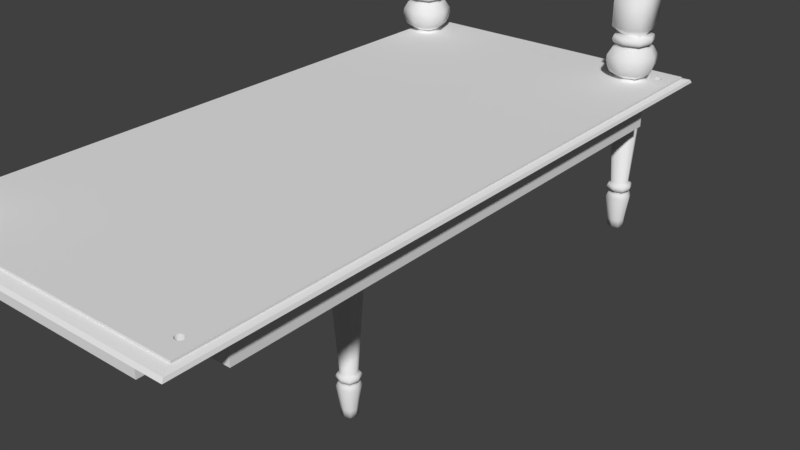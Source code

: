 # Source: Table.blend  (saved by Blender 2.79.0; exported with 4.5.12 LTS)
import bpy
from mathutils import Matrix  # noqa: F401  (used for matrix-valued properties, if any)

bpy.ops.wm.read_factory_settings(use_empty=True)
scene = bpy.context.scene
scene.name = 'Scene'

# ---- collections
col_collection_1 = bpy.data.collections.new('Collection 1'); scene.collection.children.link(col_collection_1)

# ---- materials (node trees are filled in below, after node groups)
mat_material = bpy.data.materials.new('Material')
mat_material.alpha_threshold = 0.0
mat_material.use_transparent_shadow = False
mat_material.roughness = 0.5
mat_material.line_color = (0.0, 0.0, 0.0, 1.0)

# ---- material node trees

# ---- world
world_world = bpy.data.worlds.new('World'); scene.world = world_world
world_world.color = (0.05088, 0.05088, 0.05088)
world_world.use_sun_shadow = False
world_world.sun_shadow_jitter_overblur = 0.0
world_world.cycles.sampling_method = 'MANUAL'

# ---- meshes
me_cylinder = bpy.data.meshes.new('Cylinder')
me_cylinder.from_pydata([(0.0, 0.2613, -5.81), (0.0, 0.2613, 5.489), (0.05097, 0.2562, -5.81), (0.05097, 0.2562, 5.489), (0.09999, 0.2414, -5.81), (0.09999, 0.2414, 5.489), (0.1452, 0.2172, -5.81), (0.1452, 0.2172, 5.489), (0.1847, 0.1847, -5.81), (0.1847, 0.1847, 5.489), (0.2172, 0.1452, -5.81), (0.2172, 0.1452, 5.489), (0.2414, 0.09998, -5.81), (0.2414, 0.09998, 5.489), (0.2563, 0.05097, -5.81), (0.2563, 0.05097, 5.489), (0.2613, 7.629e-06, -5.81), (0.2613, 7.629e-06, 5.489), (0.2563, -0.05097, -5.81), (0.2563, -0.05097, 5.489), (0.2414, -0.09998, -5.81), (0.2414, -0.09998, 5.489), (0.2172, -0.1451, -5.81), (0.2172, -0.1451, 5.489), (0.1847, -0.1847, -5.81), (0.1847, -0.1847, 5.489), (0.1452, -0.2172, -5.81), (0.1452, -0.2172, 5.489), (0.09999, -0.2414, -5.81), (0.09999, -0.2414, 5.489), (0.05097, -0.2562, -5.81), (0.05097, -0.2562, 5.489), (0.0, -0.2613, -5.81), (0.0, -0.2613, 5.489), (-0.05097, -0.2562, -5.81), (-0.05097, -0.2562, 5.489), (-0.09998, -0.2414, -5.81), (-0.09998, -0.2414, 5.489), (-0.1451, -0.2172, -5.81), (-0.1451, -0.2172, 5.489), (-0.1847, -0.1847, -5.81), (-0.1847, -0.1847, 5.489), (-0.2172, -0.1451, -5.81), (-0.2172, -0.1451, 5.489), (-0.2414, -0.09998, -5.81), (-0.2414, -0.09998, 5.489), (-0.2562, -0.05097, -5.81), (-0.2562, -0.05097, 5.489), (-0.2613, 7.629e-06, -5.81), (-0.2613, 7.629e-06, 5.489), (-0.2562, 0.05097, -5.81), (-0.2562, 0.05097, 5.489), (-0.2414, 0.09998, -5.81), (-0.2414, 0.09998, 5.489), (-0.2172, 0.1452, -5.81), (-0.2172, 0.1452, 5.489), (-0.1847, 0.1847, -5.81), (-0.1847, 0.1847, 5.489), (-0.1451, 0.2172, -5.81), (-0.1451, 0.2172, 5.489), (-0.09998, 0.2414, -5.81), (-0.09998, 0.2414, 5.489), (-0.05097, 0.2562, -5.81), (-0.05097, 0.2562, 5.489), (0.0, 0.685, 6.039), (0.1336, 0.6718, 6.039), (0.2621, 0.6328, 6.039), (0.3806, 0.5695, 6.039), (0.4843, 0.4844, 6.039), (0.5695, 0.3805, 6.039), (0.6328, 0.2621, 6.039), (0.6718, 0.1336, 6.039), (0.685, 7.629e-06, 6.039), (0.6718, -0.1336, 6.039), (0.6328, -0.2621, 6.039), (0.5695, -0.3805, 6.039), (0.4843, -0.4843, 6.039), (0.3806, -0.5695, 6.039), (0.2621, -0.6328, 6.039), (0.1336, -0.6718, 6.039), (0.0, -0.685, 6.039), (-0.1336, -0.6718, 6.039), (-0.2621, -0.6328, 6.039), (-0.3805, -0.5695, 6.039), (-0.4843, -0.4843, 6.039), (-0.5695, -0.3805, 6.039), (-0.6328, -0.2621, 6.039), (-0.6718, -0.1336, 6.039), (-0.685, 7.629e-06, 6.039), (-0.6718, 0.1336, 6.039), (-0.6328, 0.2621, 6.039), (-0.5695, 0.3805, 6.039), (-0.4843, 0.4844, 6.039), (-0.3805, 0.5695, 6.039), (-0.2621, 0.6328, 6.039), (-0.1336, 0.6718, 6.039), (0.3805, 0.5695, 5.489), (0.4843, 0.4844, 5.489), (0.4843, -0.4843, 5.489), (0.3805, -0.5695, 5.489), (-0.5695, -0.3805, 5.489), (-0.6328, -0.2621, 5.489), (-0.2621, 0.6328, 5.489), (-0.1336, 0.6718, 5.489), (0.685, 7.629e-06, 5.489), (0.6718, -0.1336, 5.489), (-0.1336, -0.6718, 5.489), (-0.2621, -0.6328, 5.489), (-0.6328, 0.2621, 5.489), (-0.5695, 0.3805, 5.489), (0.5695, 0.3805, 5.489), (0.2621, -0.6328, 5.489), (-0.6718, -0.1336, 5.489), (0.0, 0.685, 5.489), (0.1336, 0.6718, 5.489), (0.6328, -0.2621, 5.489), (-0.3805, -0.5695, 5.489), (-0.4843, 0.4844, 5.489), (0.6328, 0.2621, 5.489), (0.1336, -0.6718, 5.489), (-0.685, 7.629e-06, 5.489), (0.2621, 0.6328, 5.489), (0.5695, -0.3805, 5.489), (-0.4843, -0.4843, 5.489), (-0.3805, 0.5695, 5.489), (0.6718, 0.1336, 5.489), (0.0, -0.685, 5.489), (-0.6718, 0.1336, 5.489), (0.0, 7.629e-06, -8.19), (32.25, 78.87, 14.07), (31.53, 78.7, 25.92), (-37.12, 78.44, 25.37), (-37.14, 78.34, 14.07), (-37.23, 78.22, 25.37), (-37.0, 79.01, 25.92), (-37.95, 78.06, 25.92), (-38.05, 78.31, 25.92), (-38.01, 78.7, 25.92)], [], [(0, 1, 3, 2), (2, 3, 5, 4), (4, 5, 7, 6), (6, 7, 9, 8), (8, 9, 11, 10), (10, 11, 13, 12), (12, 13, 15, 14), (14, 15, 17, 16), (16, 17, 19, 18), (18, 19, 21, 20), (20, 21, 23, 22), (22, 23, 25, 24), (24, 25, 27, 26), (26, 27, 29, 28), (28, 29, 31, 30), (30, 31, 33, 32), (32, 33, 35, 34), (34, 35, 37, 36), (36, 37, 39, 38), (38, 39, 41, 40), (40, 41, 43, 42), (42, 43, 45, 44), (44, 45, 47, 46), (46, 47, 49, 48), (48, 49, 51, 50), (50, 51, 53, 52), (52, 53, 55, 54), (54, 55, 57, 56), (56, 57, 59, 58), (58, 59, 61, 60), (97, 96, 67, 68), (60, 61, 63, 62), (62, 63, 1, 0), (16, 18, 128), (65, 64, 95, 94, 93, 92, 91, 90, 89, 88, 87, 86, 85, 84, 83, 82, 81, 80, 79, 78, 77, 76, 75, 74, 73, 72, 71, 70, 69, 68, 67, 66), (99, 98, 76, 77), (101, 100, 85, 86), (103, 102, 94, 95), (105, 104, 72, 73), (107, 106, 81, 82), (109, 108, 90, 91), (110, 97, 68, 69), (111, 99, 77, 78), (112, 101, 86, 87), (114, 113, 64, 65), (113, 103, 95, 64), (115, 105, 73, 74), (116, 107, 82, 83), (117, 109, 91, 92), (118, 110, 69, 70), (119, 111, 78, 79), (120, 112, 87, 88), (121, 114, 65, 66), (122, 115, 74, 75), (123, 116, 83, 84), (124, 117, 92, 93), (125, 118, 70, 71), (126, 119, 79, 80), (127, 120, 88, 89), (96, 121, 66, 67), (98, 122, 75, 76), (100, 123, 84, 85), (102, 124, 93, 94), (104, 125, 71, 72), (106, 126, 80, 81), (108, 127, 89, 90), (53, 51, 127, 108), (35, 33, 126, 106), (17, 15, 125, 104), (61, 59, 124, 102), (43, 41, 123, 100), (25, 23, 122, 98), (7, 5, 121, 96), (51, 49, 120, 127), (33, 31, 119, 126), (15, 13, 118, 125), (59, 57, 117, 124), (41, 39, 116, 123), (23, 21, 115, 122), (5, 3, 114, 121), (49, 47, 112, 120), (31, 29, 111, 119), (13, 11, 110, 118), (57, 55, 109, 117), (39, 37, 107, 116), (21, 19, 105, 115), (1, 63, 103, 113), (3, 1, 113, 114), (47, 45, 101, 112), (29, 27, 99, 111), (11, 9, 97, 110), (55, 53, 108, 109), (37, 35, 106, 107), (19, 17, 104, 105), (63, 61, 102, 103), (45, 43, 100, 101), (27, 25, 98, 99), (9, 7, 96, 97), (34, 36, 128), (52, 54, 128), (8, 10, 128), (26, 28, 128), (44, 46, 128), (0, 2, 128), (62, 0, 128), (18, 20, 128), (36, 38, 128), (54, 56, 128), (10, 12, 128), (28, 30, 128), (46, 48, 128), (2, 4, 128), (20, 22, 128), (38, 40, 128), (56, 58, 128), (12, 14, 128), (30, 32, 128), (48, 50, 128), (4, 6, 128), (22, 24, 128), (40, 42, 128), (58, 60, 128), (14, 16, 128), (32, 34, 128), (50, 52, 128), (6, 8, 128), (24, 26, 128), (42, 44, 128), (60, 62, 128)])
me_cylinder.polygons.foreach_set('use_smooth', [True] * 129)
me_cylinder.use_remesh_preserve_volume = False
me_cylinder.use_remesh_preserve_attributes = False
me_cylinder.use_mirror_vertex_groups = False
me_cylinder.update()
me_cube_004 = bpy.data.meshes.new('Cube.004')
me_cube_004.from_pydata([(-63.65, 28.75, -29.04), (-65.73, 26.63, 31.38), (-63.65, 31.54, -29.04), (-65.73, 33.66, 31.38), (-60.9, 28.75, -29.04), (-58.82, 26.63, 31.38), (-60.9, 31.54, -29.04), (-58.82, 33.66, 31.38), (-65.73, 26.63, 21.92), (-65.73, 33.66, 21.92), (-58.82, 33.66, 21.92), (-58.82, 26.63, 21.92), (-64.35, 32.26, 20.16), (-60.19, 32.26, 20.16), (-60.19, 28.03, 20.16), (-64.35, 28.03, 20.16), (-64.07, 30.14, -29.05), (-65.73, 30.14, 31.38), (-60.48, 30.14, -29.05), (-58.82, 30.14, 31.38), (-58.82, 30.14, 21.27), (-65.73, 30.14, 21.27), (-65.0, 30.14, 20.17), (-59.55, 30.14, 20.17), (-62.27, 31.97, -29.05), (-62.27, 33.66, 31.38), (-62.27, 28.31, -29.05), (-62.27, 26.63, 31.38), (-62.27, 26.63, 21.27), (-62.27, 33.66, 21.27), (-62.27, 32.91, 20.17), (-62.27, 27.37, 20.17), (-62.27, 30.14, 31.38), (-62.27, 30.14, -29.04), (-62.27, 32.91, 17.83), (-62.27, 27.37, 17.83), (-65.0, 30.14, 17.83), (-59.55, 30.14, 17.83), (-60.19, 28.03, 17.82), (-60.19, 32.26, 17.82), (-64.35, 32.26, 17.82), (-64.35, 28.03, 17.82), (-64.85, 27.52, 9.477), (-64.85, 32.77, 9.477), (-59.7, 32.77, 9.477), (-59.7, 27.52, 9.477), (-58.9, 30.14, 9.48), (-65.65, 30.14, 9.48), (-62.27, 26.71, 9.48), (-62.27, 33.58, 9.48), (-62.27, 34.18, 19.81), (-62.27, 26.11, 19.81), (-66.24, 30.14, 19.81), (-65.31, 27.06, 19.79), (-59.24, 27.06, 19.79), (-59.24, 33.23, 19.79), (-65.31, 33.23, 19.79), (-58.3, 30.14, 19.81), (-62.27, 34.18, 18.13), (-62.27, 26.11, 18.13), (-66.24, 30.14, 18.13), (-59.24, 27.06, 18.11), (-59.24, 33.23, 18.11), (-65.31, 33.23, 18.11), (-58.3, 30.14, 18.13), (-65.31, 27.06, 18.11), (-65.53, 26.83, 18.95), (-62.27, 34.48, 18.97), (-62.27, 25.8, 18.97), (-66.54, 30.14, 18.97), (-59.02, 26.83, 18.95), (-59.02, 33.46, 18.95), (-65.53, 33.46, 18.95), (-58.01, 30.14, 18.97), (-64.35, 28.03, 9.949), (-64.35, 32.26, 9.949), (-60.19, 32.26, 9.949), (-60.19, 28.03, 9.949), (-59.55, 30.14, 9.961), (-65.0, 30.14, 9.961), (-62.27, 27.37, 9.961), (-62.27, 32.91, 9.961), (-66.1, 26.25, 15.15), (-66.1, 34.03, 15.15), (-58.45, 34.03, 15.15), (-58.45, 26.25, 15.15), (-57.27, 30.14, 15.16), (-67.28, 30.14, 15.16), (-62.27, 25.05, 15.16), (-62.27, 35.24, 15.16), (-65.36, 27.0, 16.98), (-65.36, 33.29, 16.98), (-59.19, 33.29, 16.98), (-59.19, 27.0, 16.98), (-58.23, 30.14, 16.99), (-66.32, 30.14, 16.99), (-62.27, 26.03, 16.99), (-62.27, 34.26, 16.99), (-65.95, 33.88, 12.5), (-58.6, 33.88, 12.5), (-58.6, 26.41, 12.5), (-57.46, 30.14, 12.51), (-67.09, 30.14, 12.51), (-62.27, 25.25, 12.51), (-62.27, 35.04, 12.51), (-65.95, 26.41, 12.5), (-65.52, 33.45, 11.1), (-59.03, 33.45, 11.1), (-59.03, 26.84, 11.1), (-58.02, 30.14, 11.12), (-66.53, 30.14, 11.12), (-62.27, 25.82, 11.12), (-62.27, 34.47, 11.12), (-65.52, 26.84, 11.1), (-66.18, 26.17, 13.83), (-66.18, 34.12, 13.83), (-58.37, 34.12, 13.83), (-58.37, 26.17, 13.83), (-57.16, 30.14, 13.84), (-67.39, 30.14, 13.84), (-62.27, 24.94, 13.84), (-62.27, 35.35, 13.84), (-63.65, 31.54, -17.32), (-60.9, 31.54, -17.32), (-60.9, 28.75, -17.32), (-60.48, 30.14, -17.33), (-64.07, 30.14, -17.33), (-62.27, 28.31, -17.33), (-62.27, 31.97, -17.33), (-63.65, 28.75, -17.32), (-63.65, 31.54, -19.54), (-60.9, 31.54, -19.54), (-60.9, 28.75, -19.54), (-60.48, 30.14, -19.55), (-64.07, 30.14, -19.55), (-62.27, 28.31, -19.55), (-62.27, 31.97, -19.55), (-63.65, 28.75, -19.54), (-64.29, 28.09, -18.43), (-64.29, 32.2, -18.43), (-60.26, 32.2, -18.43), (-60.26, 28.09, -18.43), (-59.63, 30.14, -18.44), (-64.91, 30.14, -18.44), (-62.27, 27.46, -18.44), (-62.27, 32.83, -18.44), (-64.1, 28.29, -17.69), (-64.1, 32.0, -17.69), (-60.45, 32.0, -17.69), (-60.45, 28.29, -17.69), (-59.89, 30.14, -17.71), (-64.66, 30.14, -17.71), (-62.27, 27.72, -17.71), (-62.27, 32.57, -17.71), (-64.1, 32.0, -19.17), (-60.45, 32.0, -19.17), (-60.45, 28.29, -19.17), (-59.89, 30.14, -19.18), (-64.66, 30.14, -19.18), (-62.27, 27.72, -19.18), (-62.27, 32.57, -19.18), (-64.1, 28.29, -19.17), (-64.24, 32.15, -21.15), (-60.3, 32.15, -21.15), (-60.3, 28.14, -21.15), (-59.69, 30.14, -21.16), (-64.85, 30.14, -21.16), (-62.27, 27.52, -21.16), (-62.27, 32.77, -21.16), (-64.24, 28.14, -21.15), (-63.97, 28.42, -20.1), (-63.97, 31.87, -20.1), (-60.58, 31.87, -20.1), (-60.58, 28.42, -20.1), (-60.06, 30.14, -20.11), (-64.49, 30.14, -20.11), (-62.27, 27.89, -20.11), (-62.27, 32.4, -20.11), (-63.65, 31.54, -27.16), (-60.9, 31.54, -27.16), (-60.9, 28.75, -27.16), (-60.48, 30.14, -27.17), (-64.07, 30.14, -27.17), (-62.27, 28.31, -27.17), (-62.27, 31.97, -27.17), (-63.65, 28.75, -27.16)], [], [(21, 17, 3, 9), (29, 25, 7, 10), (20, 19, 5, 11), (28, 27, 1, 8), (33, 18, 4, 26), (32, 17, 1, 27), (31, 28, 8, 15), (23, 20, 11, 14), (30, 29, 10, 13), (22, 21, 9, 12), (52, 22, 12, 56), (50, 30, 13, 55), (57, 23, 14, 54), (51, 31, 15, 53), (55, 13, 23, 57), (53, 15, 22, 52), (15, 8, 21, 22), (13, 10, 20, 23), (25, 3, 17, 32), (24, 6, 18, 33), (10, 7, 19, 20), (8, 1, 17, 21), (2, 24, 33, 16), (7, 25, 32, 19), (54, 14, 31, 51), (56, 12, 30, 50), (12, 9, 29, 30), (14, 11, 28, 31), (19, 32, 27, 5), (16, 33, 26, 0), (11, 5, 27, 28), (9, 3, 25, 29), (124, 45, 48, 127), (129, 42, 47, 126), (123, 44, 46, 125), (127, 48, 42, 129), (125, 46, 45, 124), (128, 49, 44, 123), (126, 47, 43, 122), (91, 40, 34, 97), (72, 56, 50, 67), (95, 36, 40, 91), (97, 34, 39, 92), (94, 37, 38, 93), (96, 35, 41, 90), (92, 39, 37, 94), (90, 41, 36, 95), (93, 38, 35, 96), (122, 43, 49, 128), (70, 54, 51, 68), (66, 53, 52, 69), (71, 55, 57, 73), (68, 51, 53, 66), (73, 57, 54, 70), (67, 50, 55, 71), (69, 52, 56, 72), (36, 60, 63, 40), (34, 58, 62, 39), (37, 64, 61, 38), (35, 59, 65, 41), (39, 62, 64, 37), (41, 65, 60, 36), (38, 61, 59, 35), (40, 63, 58, 34), (60, 69, 72, 63), (58, 67, 71, 62), (64, 73, 70, 61), (59, 68, 66, 65), (62, 71, 73, 64), (65, 66, 69, 60), (61, 70, 68, 59), (63, 72, 67, 58), (45, 77, 80, 48), (42, 74, 79, 47), (44, 76, 78, 46), (48, 80, 74, 42), (46, 78, 77, 45), (49, 81, 76, 44), (47, 79, 75, 43), (43, 75, 81, 49), (117, 85, 88, 120), (114, 82, 87, 119), (116, 84, 86, 118), (120, 88, 82, 114), (118, 86, 85, 117), (121, 89, 84, 116), (119, 87, 83, 115), (115, 83, 89, 121), (85, 93, 96, 88), (82, 90, 95, 87), (84, 92, 94, 86), (88, 96, 90, 82), (86, 94, 93, 85), (89, 97, 92, 84), (87, 95, 91, 83), (83, 91, 97, 89), (106, 98, 104, 112), (110, 102, 98, 106), (112, 104, 99, 107), (109, 101, 100, 108), (111, 103, 105, 113), (107, 99, 101, 109), (113, 105, 102, 110), (108, 100, 103, 111), (77, 108, 111, 80), (74, 113, 110, 79), (76, 107, 109, 78), (80, 111, 113, 74), (78, 109, 108, 77), (81, 112, 107, 76), (79, 110, 106, 75), (75, 106, 112, 81), (98, 115, 121, 104), (102, 119, 115, 98), (104, 121, 116, 99), (101, 118, 117, 100), (103, 120, 114, 105), (99, 116, 118, 101), (105, 114, 119, 102), (100, 117, 120, 103), (147, 122, 128, 153), (151, 126, 122, 147), (153, 128, 123, 148), (150, 125, 124, 149), (152, 127, 129, 146), (148, 123, 125, 150), (146, 129, 126, 151), (149, 124, 127, 152), (173, 132, 135, 176), (170, 137, 134, 175), (172, 131, 133, 174), (176, 135, 137, 170), (174, 133, 132, 173), (177, 136, 131, 172), (175, 134, 130, 171), (171, 130, 136, 177), (156, 141, 144, 159), (161, 138, 143, 158), (155, 140, 142, 157), (159, 144, 138, 161), (157, 142, 141, 156), (160, 145, 140, 155), (158, 143, 139, 154), (154, 139, 145, 160), (141, 149, 152, 144), (138, 146, 151, 143), (140, 148, 150, 142), (144, 152, 146, 138), (142, 150, 149, 141), (145, 153, 148, 140), (143, 151, 147, 139), (139, 147, 153, 145), (130, 154, 160, 136), (134, 158, 154, 130), (136, 160, 155, 131), (133, 157, 156, 132), (135, 159, 161, 137), (131, 155, 157, 133), (137, 161, 158, 134), (132, 156, 159, 135), (178, 162, 168, 184), (182, 166, 162, 178), (184, 168, 163, 179), (181, 165, 164, 180), (183, 167, 169, 185), (179, 163, 165, 181), (185, 169, 166, 182), (180, 164, 167, 183), (162, 171, 177, 168), (166, 175, 171, 162), (168, 177, 172, 163), (165, 174, 173, 164), (167, 176, 170, 169), (163, 172, 174, 165), (169, 170, 175, 166), (164, 173, 176, 167), (4, 180, 183, 26), (0, 185, 182, 16), (6, 179, 181, 18), (26, 183, 185, 0), (18, 181, 180, 4), (24, 184, 179, 6), (16, 182, 178, 2), (2, 178, 184, 24)])
me_cube_004.polygons.foreach_set('use_smooth', [True] * 184)
me_cube_004.use_remesh_preserve_volume = False
me_cube_004.use_remesh_preserve_attributes = False
me_cube_004.use_mirror_vertex_groups = False
me_cube_004.update()
me_cube_003 = bpy.data.meshes.new('Cube.003')
me_cube_003.from_pydata([(60.13, 28.35, -29.04), (58.05, 26.24, 31.38), (60.13, 31.15, -29.04), (58.05, 33.27, 31.38), (62.88, 28.35, -29.04), (64.96, 26.24, 31.38), (62.88, 31.15, -29.04), (64.96, 33.27, 31.38), (58.05, 26.24, 21.92), (58.05, 33.27, 21.92), (64.96, 33.27, 21.92), (64.96, 26.24, 21.92), (59.43, 31.87, 20.16), (63.59, 31.87, 20.16), (63.59, 27.64, 20.16), (59.43, 27.64, 20.16), (59.71, 29.75, -29.05), (58.05, 29.75, 31.38), (63.3, 29.75, -29.05), (64.96, 29.75, 31.38), (64.96, 29.75, 21.27), (58.05, 29.75, 21.27), (58.78, 29.75, 20.17), (64.23, 29.75, 20.17), (61.51, 31.58, -29.05), (61.51, 33.27, 31.38), (61.51, 27.92, -29.05), (61.51, 26.24, 31.38), (61.51, 26.24, 21.27), (61.51, 33.27, 21.27), (61.51, 32.52, 20.17), (61.51, 26.98, 20.17), (61.51, 29.75, 31.38), (61.51, 29.75, -29.04), (61.51, 32.52, 17.83), (61.51, 26.98, 17.83), (58.78, 29.75, 17.83), (64.23, 29.75, 17.83), (63.59, 27.64, 17.82), (63.59, 31.87, 17.82), (59.43, 31.87, 17.82), (59.43, 27.64, 17.82), (58.93, 27.13, 9.477), (58.93, 32.37, 9.477), (64.08, 32.37, 9.477), (64.08, 27.13, 9.477), (64.88, 29.75, 9.48), (58.13, 29.75, 9.48), (61.51, 26.32, 9.48), (61.51, 33.19, 9.48), (61.51, 33.79, 19.81), (61.51, 25.71, 19.81), (57.54, 29.75, 19.81), (58.47, 26.67, 19.79), (64.54, 26.67, 19.79), (64.54, 32.84, 19.79), (58.47, 32.84, 19.79), (65.48, 29.75, 19.81), (61.51, 33.79, 18.13), (61.51, 25.71, 18.13), (57.54, 29.75, 18.13), (64.54, 26.67, 18.11), (64.54, 32.84, 18.11), (58.47, 32.84, 18.11), (65.48, 29.75, 18.13), (58.47, 26.67, 18.11), (58.25, 26.44, 18.95), (61.51, 34.09, 18.97), (61.51, 25.41, 18.97), (57.24, 29.75, 18.97), (64.76, 26.44, 18.95), (64.76, 33.07, 18.95), (58.25, 33.07, 18.95), (65.77, 29.75, 18.97), (59.43, 27.64, 9.949), (59.43, 31.87, 9.949), (63.59, 31.87, 9.949), (63.59, 27.64, 9.949), (64.23, 29.75, 9.961), (58.78, 29.75, 9.961), (61.51, 26.98, 9.961), (61.51, 32.52, 9.961), (57.68, 25.86, 15.15), (57.68, 33.64, 15.15), (65.33, 33.64, 15.15), (65.33, 25.86, 15.15), (66.51, 29.75, 15.16), (56.5, 29.75, 15.16), (61.51, 24.66, 15.16), (61.51, 34.85, 15.16), (58.42, 26.61, 16.98), (58.42, 32.89, 16.98), (64.59, 32.89, 16.98), (64.59, 26.61, 16.98), (65.55, 29.75, 16.99), (57.46, 29.75, 16.99), (61.51, 25.64, 16.99), (61.51, 33.87, 16.99), (57.83, 33.49, 12.5), (65.18, 33.49, 12.5), (65.18, 26.01, 12.5), (66.32, 29.75, 12.51), (56.69, 29.75, 12.51), (61.51, 24.86, 12.51), (61.51, 34.65, 12.51), (57.83, 26.01, 12.5), (58.26, 33.06, 11.1), (64.75, 33.06, 11.1), (64.75, 26.45, 11.1), (65.76, 29.75, 11.12), (57.25, 29.75, 11.12), (61.51, 25.42, 11.12), (61.51, 34.08, 11.12), (58.26, 26.45, 11.1), (57.6, 25.78, 13.83), (57.6, 33.72, 13.83), (65.41, 33.72, 13.83), (65.41, 25.78, 13.83), (66.62, 29.75, 13.84), (56.39, 29.75, 13.84), (61.51, 24.55, 13.84), (61.51, 34.95, 13.84), (60.13, 31.15, -17.32), (62.88, 31.15, -17.32), (62.88, 28.35, -17.32), (63.3, 29.75, -17.33), (59.71, 29.75, -17.33), (61.51, 27.92, -17.33), (61.51, 31.58, -17.33), (60.13, 28.35, -17.32), (60.13, 31.15, -19.54), (62.88, 31.15, -19.54), (62.88, 28.35, -19.54), (63.3, 29.75, -19.55), (59.71, 29.75, -19.55), (61.51, 27.92, -19.55), (61.51, 31.58, -19.55), (60.13, 28.35, -19.54), (59.49, 27.7, -18.43), (59.49, 31.8, -18.43), (63.52, 31.8, -18.43), (63.52, 27.7, -18.43), (64.15, 29.75, -18.44), (58.87, 29.75, -18.44), (61.51, 27.07, -18.44), (61.51, 32.44, -18.44), (59.68, 27.9, -17.69), (59.68, 31.61, -17.69), (63.33, 31.61, -17.69), (63.33, 27.9, -17.69), (63.89, 29.75, -17.71), (59.12, 29.75, -17.71), (61.51, 27.32, -17.71), (61.51, 32.18, -17.71), (59.68, 31.61, -19.17), (63.33, 31.61, -19.17), (63.33, 27.9, -19.17), (63.89, 29.75, -19.18), (59.12, 29.75, -19.18), (61.51, 27.32, -19.18), (61.51, 32.18, -19.18), (59.68, 27.9, -19.17), (59.54, 31.76, -21.15), (63.48, 31.76, -21.15), (63.48, 27.75, -21.15), (64.09, 29.75, -21.16), (58.93, 29.75, -21.16), (61.51, 27.13, -21.16), (61.51, 32.38, -21.16), (59.54, 27.75, -21.15), (59.81, 28.03, -20.1), (59.81, 31.48, -20.1), (63.2, 31.48, -20.1), (63.2, 28.03, -20.1), (63.72, 29.75, -20.11), (59.29, 29.75, -20.11), (61.51, 27.49, -20.11), (61.51, 32.01, -20.11), (60.13, 31.15, -27.16), (62.88, 31.15, -27.16), (62.88, 28.35, -27.16), (63.3, 29.75, -27.17), (59.71, 29.75, -27.17), (61.51, 27.92, -27.17), (61.51, 31.58, -27.17), (60.13, 28.35, -27.16)], [], [(21, 17, 3, 9), (29, 25, 7, 10), (20, 19, 5, 11), (28, 27, 1, 8), (33, 18, 4, 26), (32, 17, 1, 27), (31, 28, 8, 15), (23, 20, 11, 14), (30, 29, 10, 13), (22, 21, 9, 12), (52, 22, 12, 56), (50, 30, 13, 55), (57, 23, 14, 54), (51, 31, 15, 53), (55, 13, 23, 57), (53, 15, 22, 52), (15, 8, 21, 22), (13, 10, 20, 23), (25, 3, 17, 32), (24, 6, 18, 33), (10, 7, 19, 20), (8, 1, 17, 21), (2, 24, 33, 16), (7, 25, 32, 19), (54, 14, 31, 51), (56, 12, 30, 50), (12, 9, 29, 30), (14, 11, 28, 31), (19, 32, 27, 5), (16, 33, 26, 0), (11, 5, 27, 28), (9, 3, 25, 29), (124, 45, 48, 127), (129, 42, 47, 126), (123, 44, 46, 125), (127, 48, 42, 129), (125, 46, 45, 124), (128, 49, 44, 123), (126, 47, 43, 122), (91, 40, 34, 97), (72, 56, 50, 67), (95, 36, 40, 91), (97, 34, 39, 92), (94, 37, 38, 93), (96, 35, 41, 90), (92, 39, 37, 94), (90, 41, 36, 95), (93, 38, 35, 96), (122, 43, 49, 128), (70, 54, 51, 68), (66, 53, 52, 69), (71, 55, 57, 73), (68, 51, 53, 66), (73, 57, 54, 70), (67, 50, 55, 71), (69, 52, 56, 72), (36, 60, 63, 40), (34, 58, 62, 39), (37, 64, 61, 38), (35, 59, 65, 41), (39, 62, 64, 37), (41, 65, 60, 36), (38, 61, 59, 35), (40, 63, 58, 34), (60, 69, 72, 63), (58, 67, 71, 62), (64, 73, 70, 61), (59, 68, 66, 65), (62, 71, 73, 64), (65, 66, 69, 60), (61, 70, 68, 59), (63, 72, 67, 58), (45, 77, 80, 48), (42, 74, 79, 47), (44, 76, 78, 46), (48, 80, 74, 42), (46, 78, 77, 45), (49, 81, 76, 44), (47, 79, 75, 43), (43, 75, 81, 49), (117, 85, 88, 120), (114, 82, 87, 119), (116, 84, 86, 118), (120, 88, 82, 114), (118, 86, 85, 117), (121, 89, 84, 116), (119, 87, 83, 115), (115, 83, 89, 121), (85, 93, 96, 88), (82, 90, 95, 87), (84, 92, 94, 86), (88, 96, 90, 82), (86, 94, 93, 85), (89, 97, 92, 84), (87, 95, 91, 83), (83, 91, 97, 89), (106, 98, 104, 112), (110, 102, 98, 106), (112, 104, 99, 107), (109, 101, 100, 108), (111, 103, 105, 113), (107, 99, 101, 109), (113, 105, 102, 110), (108, 100, 103, 111), (77, 108, 111, 80), (74, 113, 110, 79), (76, 107, 109, 78), (80, 111, 113, 74), (78, 109, 108, 77), (81, 112, 107, 76), (79, 110, 106, 75), (75, 106, 112, 81), (98, 115, 121, 104), (102, 119, 115, 98), (104, 121, 116, 99), (101, 118, 117, 100), (103, 120, 114, 105), (99, 116, 118, 101), (105, 114, 119, 102), (100, 117, 120, 103), (147, 122, 128, 153), (151, 126, 122, 147), (153, 128, 123, 148), (150, 125, 124, 149), (152, 127, 129, 146), (148, 123, 125, 150), (146, 129, 126, 151), (149, 124, 127, 152), (173, 132, 135, 176), (170, 137, 134, 175), (172, 131, 133, 174), (176, 135, 137, 170), (174, 133, 132, 173), (177, 136, 131, 172), (175, 134, 130, 171), (171, 130, 136, 177), (156, 141, 144, 159), (161, 138, 143, 158), (155, 140, 142, 157), (159, 144, 138, 161), (157, 142, 141, 156), (160, 145, 140, 155), (158, 143, 139, 154), (154, 139, 145, 160), (141, 149, 152, 144), (138, 146, 151, 143), (140, 148, 150, 142), (144, 152, 146, 138), (142, 150, 149, 141), (145, 153, 148, 140), (143, 151, 147, 139), (139, 147, 153, 145), (130, 154, 160, 136), (134, 158, 154, 130), (136, 160, 155, 131), (133, 157, 156, 132), (135, 159, 161, 137), (131, 155, 157, 133), (137, 161, 158, 134), (132, 156, 159, 135), (178, 162, 168, 184), (182, 166, 162, 178), (184, 168, 163, 179), (181, 165, 164, 180), (183, 167, 169, 185), (179, 163, 165, 181), (185, 169, 166, 182), (180, 164, 167, 183), (162, 171, 177, 168), (166, 175, 171, 162), (168, 177, 172, 163), (165, 174, 173, 164), (167, 176, 170, 169), (163, 172, 174, 165), (169, 170, 175, 166), (164, 173, 176, 167), (4, 180, 183, 26), (0, 185, 182, 16), (6, 179, 181, 18), (26, 183, 185, 0), (18, 181, 180, 4), (24, 184, 179, 6), (16, 182, 178, 2), (2, 178, 184, 24)])
me_cube_003.polygons.foreach_set('use_smooth', [True] * 184)
me_cube_003.use_remesh_preserve_volume = False
me_cube_003.use_remesh_preserve_attributes = False
me_cube_003.use_mirror_vertex_groups = False
me_cube_003.update()
me_cube_002 = bpy.data.meshes.new('Cube.002')
me_cube_002.from_pydata([(60.88, -26.79, -29.04), (58.8, -28.91, 31.38), (60.88, -24.0, -29.04), (58.8, -21.88, 31.38), (63.63, -26.79, -29.04), (65.71, -28.91, 31.38), (63.63, -24.0, -29.04), (65.71, -21.88, 31.38), (58.8, -28.91, 21.92), (58.8, -21.88, 21.92), (65.71, -21.88, 21.92), (65.71, -28.91, 21.92), (60.18, -23.28, 20.16), (64.34, -23.28, 20.16), (64.34, -27.51, 20.16), (60.18, -27.51, 20.16), (60.46, -25.39, -29.05), (58.8, -25.39, 31.38), (64.06, -25.39, -29.05), (65.71, -25.39, 31.38), (65.71, -25.39, 21.27), (58.8, -25.39, 21.27), (59.53, -25.39, 20.17), (64.98, -25.39, 20.17), (62.26, -23.56, -29.05), (62.26, -21.88, 31.38), (62.26, -27.22, -29.05), (62.26, -28.91, 31.38), (62.26, -28.91, 21.27), (62.26, -21.88, 21.27), (62.26, -22.62, 20.17), (62.26, -28.16, 20.17), (62.26, -25.39, 31.38), (62.26, -25.39, -29.04), (62.26, -22.62, 17.83), (62.26, -28.16, 17.83), (59.53, -25.39, 17.83), (64.98, -25.39, 17.83), (64.34, -27.51, 17.82), (64.34, -23.28, 17.82), (60.18, -23.28, 17.82), (60.18, -27.51, 17.82), (59.68, -28.02, 9.477), (59.68, -22.77, 9.477), (64.84, -22.77, 9.477), (64.84, -28.02, 9.477), (65.63, -25.39, 9.48), (58.88, -25.39, 9.48), (62.26, -28.83, 9.48), (62.26, -21.96, 9.48), (62.26, -21.36, 19.81), (62.26, -29.43, 19.81), (58.29, -25.39, 19.81), (59.23, -28.48, 19.79), (65.29, -28.48, 19.79), (65.29, -22.31, 19.79), (59.23, -22.31, 19.79), (66.23, -25.39, 19.81), (62.26, -21.36, 18.13), (62.26, -29.43, 18.13), (58.29, -25.39, 18.13), (65.29, -28.48, 18.11), (65.29, -22.31, 18.11), (59.23, -22.31, 18.11), (66.23, -25.39, 18.13), (59.23, -28.48, 18.11), (59.0, -28.71, 18.95), (62.26, -21.05, 18.97), (62.26, -29.73, 18.97), (57.99, -25.39, 18.97), (65.52, -28.71, 18.95), (65.52, -22.08, 18.95), (59.0, -22.08, 18.95), (66.52, -25.39, 18.97), (60.18, -27.51, 9.949), (60.18, -23.28, 9.949), (64.34, -23.28, 9.949), (64.34, -27.51, 9.949), (64.98, -25.39, 9.961), (59.53, -25.39, 9.961), (62.26, -28.16, 9.961), (62.26, -22.62, 9.961), (58.43, -29.28, 15.15), (58.43, -21.5, 15.15), (66.08, -21.5, 15.15), (66.08, -29.28, 15.15), (67.27, -25.39, 15.16), (57.25, -25.39, 15.16), (62.26, -30.49, 15.16), (62.26, -20.3, 15.16), (59.17, -28.54, 16.98), (59.17, -22.25, 16.98), (65.35, -22.25, 16.98), (65.35, -28.54, 16.98), (66.3, -25.39, 16.99), (58.21, -25.39, 16.99), (62.26, -29.51, 16.99), (62.26, -21.28, 16.99), (58.58, -21.66, 12.5), (65.93, -21.66, 12.5), (65.93, -29.13, 12.5), (67.07, -25.39, 12.51), (57.45, -25.39, 12.51), (62.26, -30.29, 12.51), (62.26, -20.5, 12.51), (58.58, -29.13, 12.5), (59.01, -22.09, 11.1), (65.51, -22.09, 11.1), (65.51, -28.7, 11.1), (66.51, -25.39, 11.12), (58.0, -25.39, 11.12), (62.26, -29.72, 11.12), (62.26, -21.07, 11.12), (59.01, -28.7, 11.1), (58.35, -29.37, 13.83), (58.35, -21.42, 13.83), (66.16, -21.42, 13.83), (66.16, -29.37, 13.83), (67.37, -25.39, 13.84), (57.14, -25.39, 13.84), (62.26, -30.6, 13.84), (62.26, -20.19, 13.84), (60.88, -24.0, -17.32), (63.63, -24.0, -17.32), (63.63, -26.79, -17.32), (64.06, -25.39, -17.33), (60.46, -25.39, -17.33), (62.26, -27.22, -17.33), (62.26, -23.56, -17.33), (60.88, -26.79, -17.32), (60.88, -24.0, -19.54), (63.63, -24.0, -19.54), (63.63, -26.79, -19.54), (64.06, -25.39, -19.55), (60.46, -25.39, -19.55), (62.26, -27.22, -19.55), (62.26, -23.56, -19.55), (60.88, -26.79, -19.54), (60.24, -27.45, -18.43), (60.24, -23.34, -18.43), (64.27, -23.34, -18.43), (64.27, -27.45, -18.43), (64.9, -25.39, -18.44), (59.62, -25.39, -18.44), (62.26, -28.08, -18.44), (62.26, -22.71, -18.44), (60.44, -27.25, -17.69), (60.44, -23.54, -17.69), (64.08, -23.54, -17.69), (64.08, -27.25, -17.69), (64.64, -25.39, -17.71), (59.87, -25.39, -17.71), (62.26, -27.82, -17.71), (62.26, -22.97, -17.71), (60.44, -23.54, -19.17), (64.08, -23.54, -19.17), (64.08, -27.25, -19.17), (64.64, -25.39, -19.18), (59.87, -25.39, -19.18), (62.26, -27.82, -19.18), (62.26, -22.97, -19.18), (60.44, -27.25, -19.17), (60.29, -23.39, -21.15), (64.23, -23.39, -21.15), (64.23, -27.4, -21.15), (64.84, -25.39, -21.16), (59.68, -25.39, -21.16), (62.26, -28.02, -21.16), (62.26, -22.77, -21.16), (60.29, -27.4, -21.15), (60.56, -27.12, -20.1), (60.56, -23.67, -20.1), (63.95, -23.67, -20.1), (63.95, -27.12, -20.1), (64.48, -25.39, -20.11), (60.04, -25.39, -20.11), (62.26, -27.65, -20.11), (62.26, -23.14, -20.11), (60.88, -24.0, -27.16), (63.63, -24.0, -27.16), (63.63, -26.79, -27.16), (64.06, -25.39, -27.17), (60.46, -25.39, -27.17), (62.26, -27.22, -27.17), (62.26, -23.56, -27.17), (60.88, -26.79, -27.16)], [], [(21, 17, 3, 9), (29, 25, 7, 10), (20, 19, 5, 11), (28, 27, 1, 8), (33, 18, 4, 26), (32, 17, 1, 27), (31, 28, 8, 15), (23, 20, 11, 14), (30, 29, 10, 13), (22, 21, 9, 12), (52, 22, 12, 56), (50, 30, 13, 55), (57, 23, 14, 54), (51, 31, 15, 53), (55, 13, 23, 57), (53, 15, 22, 52), (15, 8, 21, 22), (13, 10, 20, 23), (25, 3, 17, 32), (24, 6, 18, 33), (10, 7, 19, 20), (8, 1, 17, 21), (2, 24, 33, 16), (7, 25, 32, 19), (54, 14, 31, 51), (56, 12, 30, 50), (12, 9, 29, 30), (14, 11, 28, 31), (19, 32, 27, 5), (16, 33, 26, 0), (11, 5, 27, 28), (9, 3, 25, 29), (124, 45, 48, 127), (129, 42, 47, 126), (123, 44, 46, 125), (127, 48, 42, 129), (125, 46, 45, 124), (128, 49, 44, 123), (126, 47, 43, 122), (91, 40, 34, 97), (72, 56, 50, 67), (95, 36, 40, 91), (97, 34, 39, 92), (94, 37, 38, 93), (96, 35, 41, 90), (92, 39, 37, 94), (90, 41, 36, 95), (93, 38, 35, 96), (122, 43, 49, 128), (70, 54, 51, 68), (66, 53, 52, 69), (71, 55, 57, 73), (68, 51, 53, 66), (73, 57, 54, 70), (67, 50, 55, 71), (69, 52, 56, 72), (36, 60, 63, 40), (34, 58, 62, 39), (37, 64, 61, 38), (35, 59, 65, 41), (39, 62, 64, 37), (41, 65, 60, 36), (38, 61, 59, 35), (40, 63, 58, 34), (60, 69, 72, 63), (58, 67, 71, 62), (64, 73, 70, 61), (59, 68, 66, 65), (62, 71, 73, 64), (65, 66, 69, 60), (61, 70, 68, 59), (63, 72, 67, 58), (45, 77, 80, 48), (42, 74, 79, 47), (44, 76, 78, 46), (48, 80, 74, 42), (46, 78, 77, 45), (49, 81, 76, 44), (47, 79, 75, 43), (43, 75, 81, 49), (117, 85, 88, 120), (114, 82, 87, 119), (116, 84, 86, 118), (120, 88, 82, 114), (118, 86, 85, 117), (121, 89, 84, 116), (119, 87, 83, 115), (115, 83, 89, 121), (85, 93, 96, 88), (82, 90, 95, 87), (84, 92, 94, 86), (88, 96, 90, 82), (86, 94, 93, 85), (89, 97, 92, 84), (87, 95, 91, 83), (83, 91, 97, 89), (106, 98, 104, 112), (110, 102, 98, 106), (112, 104, 99, 107), (109, 101, 100, 108), (111, 103, 105, 113), (107, 99, 101, 109), (113, 105, 102, 110), (108, 100, 103, 111), (77, 108, 111, 80), (74, 113, 110, 79), (76, 107, 109, 78), (80, 111, 113, 74), (78, 109, 108, 77), (81, 112, 107, 76), (79, 110, 106, 75), (75, 106, 112, 81), (98, 115, 121, 104), (102, 119, 115, 98), (104, 121, 116, 99), (101, 118, 117, 100), (103, 120, 114, 105), (99, 116, 118, 101), (105, 114, 119, 102), (100, 117, 120, 103), (147, 122, 128, 153), (151, 126, 122, 147), (153, 128, 123, 148), (150, 125, 124, 149), (152, 127, 129, 146), (148, 123, 125, 150), (146, 129, 126, 151), (149, 124, 127, 152), (173, 132, 135, 176), (170, 137, 134, 175), (172, 131, 133, 174), (176, 135, 137, 170), (174, 133, 132, 173), (177, 136, 131, 172), (175, 134, 130, 171), (171, 130, 136, 177), (156, 141, 144, 159), (161, 138, 143, 158), (155, 140, 142, 157), (159, 144, 138, 161), (157, 142, 141, 156), (160, 145, 140, 155), (158, 143, 139, 154), (154, 139, 145, 160), (141, 149, 152, 144), (138, 146, 151, 143), (140, 148, 150, 142), (144, 152, 146, 138), (142, 150, 149, 141), (145, 153, 148, 140), (143, 151, 147, 139), (139, 147, 153, 145), (130, 154, 160, 136), (134, 158, 154, 130), (136, 160, 155, 131), (133, 157, 156, 132), (135, 159, 161, 137), (131, 155, 157, 133), (137, 161, 158, 134), (132, 156, 159, 135), (178, 162, 168, 184), (182, 166, 162, 178), (184, 168, 163, 179), (181, 165, 164, 180), (183, 167, 169, 185), (179, 163, 165, 181), (185, 169, 166, 182), (180, 164, 167, 183), (162, 171, 177, 168), (166, 175, 171, 162), (168, 177, 172, 163), (165, 174, 173, 164), (167, 176, 170, 169), (163, 172, 174, 165), (169, 170, 175, 166), (164, 173, 176, 167), (4, 180, 183, 26), (0, 185, 182, 16), (6, 179, 181, 18), (26, 183, 185, 0), (18, 181, 180, 4), (24, 184, 179, 6), (16, 182, 178, 2), (2, 178, 184, 24)])
me_cube_002.polygons.foreach_set('use_smooth', [True] * 184)
me_cube_002.use_remesh_preserve_volume = False
me_cube_002.use_remesh_preserve_attributes = False
me_cube_002.use_mirror_vertex_groups = False
me_cube_002.update()
me_cube_001 = bpy.data.meshes.new('Cube.001')
me_cube_001.from_pydata([(0.8209, -0.0558, 52.44), (0.8052, -0.2182, 52.44), (0.7586, -0.3743, 52.44), (0.683, -0.5182, 52.44), (0.5812, -0.6444, 52.44), (0.4572, -0.7479, 52.44), (0.3158, -0.8248, 52.44), (0.1623, -0.8722, 52.44), (0.00267, -0.8882, 52.44), (-0.1569, -0.8722, 52.44), (-0.3104, -0.8248, 52.44), (-0.4519, -0.7479, 52.44), (-0.5759, -0.6444, 52.44), (-0.6776, -0.5182, 52.44), (-0.7532, -0.3743, 52.44), (-0.7998, -0.2182, 52.44), (-0.8155, -0.05579, 52.44), (-0.7998, 0.1066, 52.44), (-0.7532, 0.2627, 52.44), (-0.6776, 0.4066, 52.44), (-0.5759, 0.5328, 52.44), (-0.4519, 0.6363, 52.44), (-0.3104, 0.7132, 52.44), (-0.1569, 0.7606, 52.44), (0.00267, 0.7766, 52.44), (0.1623, 0.7606, 52.44), (0.3158, 0.7132, 52.44), (0.4572, 0.6363, 52.44), (0.5812, 0.5328, 52.44), (0.683, 0.4066, 52.44), (0.7586, 0.2627, 52.44), (0.8052, 0.1066, 52.44), (-1.375, -1.38, 0.1583), (-3.456, -3.497, 60.58), (-1.375, 1.415, 0.1583), (-3.456, 3.532, 60.58), (1.373, -1.38, 0.1583), (3.454, -3.497, 60.58), (1.373, 1.415, 0.1583), (3.454, 3.532, 60.58), (-3.456, -3.497, 51.12), (-3.456, 3.532, 51.12), (3.454, 3.532, 51.12), (3.454, -3.497, 51.12), (-2.081, 2.134, 49.36), (2.079, 2.134, 49.36), (2.079, -2.098, 49.36), (-2.081, -2.098, 49.36), (-1.8, 0.01758, 0.147), (-3.456, 0.01758, 60.58), (1.798, 0.01758, 0.147), (3.454, 0.01758, 60.58), (3.454, 0.01758, 50.48), (-3.456, 0.01758, 50.48), (-2.724, 0.01758, 49.38), (2.723, 0.01758, 49.38), (-0.0008202, 1.848, 0.147), (-0.0008202, 3.532, 60.58), (-0.0008202, -1.813, 0.147), (-0.0008202, -3.497, 60.58), (-0.0008202, -3.497, 50.48), (-0.0008202, 3.532, 50.48), (-0.0008202, 2.788, 49.38), (-0.0008202, -2.753, 49.38), (-0.0008202, 0.01758, 0.1583), (-0.0008202, 2.788, 47.03), (-0.0008202, -2.753, 47.03), (-2.724, 0.01758, 47.03), (2.723, 0.01758, 47.03), (2.079, -2.098, 47.02), (2.079, 2.134, 47.02), (-2.081, 2.134, 47.02), (-2.081, -2.098, 47.02), (-2.578, -2.605, 38.68), (-2.578, 2.64, 38.68), (2.577, 2.64, 38.68), (2.577, -2.605, 38.68), (3.374, 0.01758, 38.68), (-3.376, 0.01758, 38.68), (-0.0008202, -3.416, 38.68), (-0.0008202, 3.451, 38.68), (-0.0008202, 4.056, 49.01), (-0.0008202, -4.021, 49.01), (-3.97, 0.01758, 49.01), (-3.032, -3.067, 48.99), (3.031, -3.067, 48.99), (3.031, 3.102, 48.99), (-3.032, 3.102, 48.99), (3.969, 0.01758, 49.01), (-0.0008202, 4.056, 47.33), (-0.0008202, -4.021, 47.33), (-3.97, 0.01758, 47.33), (3.031, -3.067, 47.31), (3.031, 3.102, 47.31), (-3.032, 3.102, 47.31), (3.969, 0.01758, 47.33), (-3.032, -3.067, 47.31), (-3.258, -3.296, 48.15), (-0.0008202, 4.356, 48.17), (-0.0008202, -4.321, 48.17), (-4.266, 0.01758, 48.17), (3.257, -3.296, 48.15), (3.257, 3.331, 48.15), (-3.258, 3.331, 48.15), (4.264, 0.01758, 48.17), (-2.081, -2.098, 39.15), (-2.081, 2.134, 39.15), (2.079, 2.134, 39.15), (2.079, -2.098, 39.15), (2.723, 0.01758, 39.16), (-2.724, 0.01758, 39.16), (-0.0008202, -2.753, 39.16), (-0.0008202, 2.788, 39.16), (-3.826, -3.874, 44.35), (-3.826, 3.909, 44.35), (3.824, 3.909, 44.35), (3.824, -3.874, 44.35), (5.007, 0.01758, 44.36), (-5.009, 0.01758, 44.36), (-0.0008202, -5.077, 44.36), (-0.0008202, 5.112, 44.36), (-3.089, -3.124, 46.18), (-3.089, 3.16, 46.18), (3.088, 3.16, 46.18), (3.088, -3.124, 46.18), (4.043, 0.01758, 46.19), (-4.045, 0.01758, 46.19), (-0.0008202, -4.096, 46.19), (-0.0008202, 4.132, 46.19), (-3.675, 3.756, 41.7), (3.674, 3.756, 41.7), (3.674, -3.721, 41.7), (4.81, 0.01758, 41.71), (-4.812, 0.01758, 41.71), (-0.0008202, -4.877, 41.71), (-0.0008202, 4.912, 41.71), (-3.675, -3.721, 41.7), (-3.25, 3.323, 40.31), (3.248, 3.323, 40.31), (3.248, -3.288, 40.31), (4.253, 0.01758, 40.32), (-4.255, 0.01758, 40.32), (-0.0008202, -4.31, 40.32), (-0.0008202, 4.345, 40.32), (-3.25, -3.288, 40.31), (-3.906, -3.956, 43.03), (-3.906, 3.991, 43.03), (3.905, 3.991, 43.03), (3.905, -3.956, 43.03), (5.113, 0.01758, 43.04), (-5.115, 0.01758, 43.04), (-0.0008202, -5.185, 43.04), (-0.0008202, 5.22, 43.04), (-1.375, 1.415, 11.88), (1.373, 1.415, 11.88), (1.373, -1.38, 11.88), (1.798, 0.01758, 11.87), (-1.8, 0.01758, 11.87), (-0.0008202, -1.813, 11.87), (-0.0008202, 1.848, 11.87), (-1.375, -1.38, 11.88), (-1.375, 1.415, 9.661), (1.373, 1.415, 9.661), (1.373, -1.38, 9.661), (1.798, 0.01758, 9.65), (-1.8, 0.01758, 9.65), (-0.0008202, -1.813, 9.65), (-0.0008202, 1.848, 9.65), (-1.375, -1.38, 9.661), (-2.018, -2.034, 10.77), (-2.018, 2.069, 10.77), (2.016, 2.069, 10.77), (2.016, -2.034, 10.77), (2.64, 0.01758, 10.76), (-2.641, 0.01758, 10.76), (-0.0008202, -2.669, 10.76), (-0.0008202, 2.704, 10.76), (-1.823, -1.836, 11.51), (-1.823, 1.871, 11.51), (1.821, 1.871, 11.51), (1.821, -1.836, 11.51), (2.385, 0.01758, 11.49), (-2.386, 0.01758, 11.49), (-0.0008202, -2.409, 11.49), (-0.0008202, 2.444, 11.49), (-1.823, 1.871, 10.04), (1.821, 1.871, 10.04), (1.821, -1.836, 10.04), (2.385, 0.01758, 10.02), (-2.386, 0.01758, 10.02), (-0.0008202, -2.409, 10.02), (-0.0008202, 2.444, 10.02), (-1.823, -1.836, 10.04), (-1.971, 2.022, 8.056), (1.97, 2.022, 8.056), (1.97, -1.987, 8.056), (2.579, 0.01758, 8.044), (-2.581, 0.01758, 8.044), (-0.0008202, -2.607, 8.044), (-0.0008202, 2.642, 8.044), (-1.971, -1.987, 8.056), (-1.696, -1.707, 9.103), (-1.696, 1.742, 9.103), (1.694, 1.742, 9.103), (1.694, -1.707, 9.103), (2.218, 0.01758, 9.092), (-2.22, 0.01758, 9.092), (-0.0008202, -2.24, 9.092), (-0.0008202, 2.275, 9.092), (-1.375, 1.415, 2.045), (1.373, 1.415, 2.045), (1.373, -1.38, 2.045), (1.798, 0.01758, 2.034), (-1.8, 0.01758, 2.034), (-0.0008202, -1.813, 2.034), (-0.0008202, 1.848, 2.034), (-1.375, -1.38, 2.045), (-0.8155, -0.05579, 60.58), (-0.3104, -0.8248, 60.58), (-0.7998, 0.1066, 60.58), (-0.7998, -0.2182, 60.58), (0.00267, -0.8882, 60.58), (-0.6776, 0.4066, 60.58), (-0.7532, 0.2627, 60.58), (0.00267, 0.7766, 60.58), (-0.01019, 0.7753, 60.58), (-0.4519, -0.7479, 60.58), (-0.7532, -0.3743, 60.58), (-0.5759, -0.6444, 60.58), (-0.157, -0.8722, 60.58), (-0.01019, -0.8869, 60.58), (-0.5759, 0.5328, 60.58), (-0.4519, 0.6363, 60.58), (-0.157, 0.7606, 60.58), (-0.3104, 0.7132, 60.58), (0.3158, -0.8248, 60.58), (0.1623, -0.8722, 60.58), (0.1623, 0.7606, 60.58), (-0.7678, 0.2139, 60.58), (-0.6776, -0.5182, 60.58), (0.4572, 0.6363, 60.58), (0.3158, 0.7132, 60.58), (0.683, 0.4066, 60.58), (0.5812, 0.5328, 60.58), (0.683, -0.5182, 60.58), (0.7586, -0.3743, 60.58), (0.4572, -0.7479, 60.58), (0.5812, -0.6444, 60.58), (0.8052, 0.1066, 60.58), (0.7586, 0.2627, 60.58), (0.7732, 0.2139, 60.58), (0.8209, -0.0558, 60.58), (0.8052, -0.2182, 60.58)], [], [(0, 1, 252, 251), (1, 2, 245, 252), (2, 3, 244, 245), (3, 4, 247, 244), (4, 5, 246, 247), (5, 6, 235, 246), (6, 7, 236, 235), (7, 8, 221, 236), (8, 9, 229, 230, 221), (9, 10, 218, 229), (10, 11, 226, 218), (11, 12, 228, 226), (12, 13, 239, 228), (13, 14, 227, 239), (14, 15, 220, 227), (15, 16, 217, 220), (16, 17, 219, 217), (17, 18, 223, 238, 219), (18, 19, 222, 223), (19, 20, 231, 222), (20, 21, 232, 231), (21, 22, 234, 232), (22, 23, 233, 234), (23, 24, 224, 225, 233), (24, 25, 237, 224), (25, 26, 241, 237), (26, 27, 240, 241), (27, 28, 243, 240), (28, 29, 242, 243), (29, 30, 249, 242), (30, 31, 248, 250, 249), (31, 0, 251, 248), (0, 31, 30, 29, 28, 27, 26, 25, 24, 23, 22, 21, 20, 19, 18, 17, 16, 15, 14, 13, 12, 11, 10, 9, 8, 7, 6, 5, 4, 3, 2, 1), (53, 49, 35, 41), (61, 57, 39, 42), (52, 51, 37, 43), (60, 59, 33, 40), (64, 50, 36, 58), (63, 60, 40, 47), (55, 52, 43, 46), (62, 61, 42, 45), (54, 53, 41, 44), (83, 54, 44, 87), (81, 62, 45, 86), (88, 55, 46, 85), (82, 63, 47, 84), (86, 45, 55, 88), (84, 47, 54, 83), (47, 40, 53, 54), (45, 42, 52, 55), (57, 35, 49, 238, 223, 222, 231, 232, 234, 233, 225), (56, 38, 50, 64), (42, 39, 51, 52), (40, 33, 49, 53), (34, 56, 64, 48), (39, 57, 225, 224, 237, 241, 240, 243, 242, 249, 250, 51), (85, 46, 63, 82), (87, 44, 62, 81), (44, 41, 61, 62), (46, 43, 60, 63), (51, 250, 248, 251, 252, 245, 244, 247, 246, 235, 236, 221, 230, 59, 37), (48, 64, 58, 32), (43, 37, 59, 60), (41, 35, 57, 61), (155, 76, 79, 158), (160, 73, 78, 157), (154, 75, 77, 156), (158, 79, 73, 160), (156, 77, 76, 155), (159, 80, 75, 154), (157, 78, 74, 153), (122, 71, 65, 128), (103, 87, 81, 98), (126, 67, 71, 122), (128, 65, 70, 123), (125, 68, 69, 124), (127, 66, 72, 121), (123, 70, 68, 125), (121, 72, 67, 126), (124, 69, 66, 127), (153, 74, 80, 159), (101, 85, 82, 99), (97, 84, 83, 100), (102, 86, 88, 104), (99, 82, 84, 97), (104, 88, 85, 101), (98, 81, 86, 102), (100, 83, 87, 103), (67, 91, 94, 71), (65, 89, 93, 70), (68, 95, 92, 69), (66, 90, 96, 72), (70, 93, 95, 68), (72, 96, 91, 67), (69, 92, 90, 66), (71, 94, 89, 65), (91, 100, 103, 94), (89, 98, 102, 93), (95, 104, 101, 92), (90, 99, 97, 96), (93, 102, 104, 95), (96, 97, 100, 91), (92, 101, 99, 90), (94, 103, 98, 89), (76, 108, 111, 79), (73, 105, 110, 78), (75, 107, 109, 77), (79, 111, 105, 73), (77, 109, 108, 76), (80, 112, 107, 75), (78, 110, 106, 74), (74, 106, 112, 80), (148, 116, 119, 151), (145, 113, 118, 150), (147, 115, 117, 149), (151, 119, 113, 145), (149, 117, 116, 148), (152, 120, 115, 147), (150, 118, 114, 146), (146, 114, 120, 152), (116, 124, 127, 119), (113, 121, 126, 118), (115, 123, 125, 117), (119, 127, 121, 113), (117, 125, 124, 116), (120, 128, 123, 115), (118, 126, 122, 114), (114, 122, 128, 120), (137, 129, 135, 143), (141, 133, 129, 137), (143, 135, 130, 138), (140, 132, 131, 139), (142, 134, 136, 144), (138, 130, 132, 140), (144, 136, 133, 141), (139, 131, 134, 142), (108, 139, 142, 111), (105, 144, 141, 110), (107, 138, 140, 109), (111, 142, 144, 105), (109, 140, 139, 108), (112, 143, 138, 107), (110, 141, 137, 106), (106, 137, 143, 112), (129, 146, 152, 135), (133, 150, 146, 129), (135, 152, 147, 130), (132, 149, 148, 131), (134, 151, 145, 136), (130, 147, 149, 132), (136, 145, 150, 133), (131, 148, 151, 134), (178, 153, 159, 184), (182, 157, 153, 178), (184, 159, 154, 179), (181, 156, 155, 180), (183, 158, 160, 177), (179, 154, 156, 181), (177, 160, 157, 182), (180, 155, 158, 183), (204, 163, 166, 207), (201, 168, 165, 206), (203, 162, 164, 205), (207, 166, 168, 201), (205, 164, 163, 204), (208, 167, 162, 203), (206, 165, 161, 202), (202, 161, 167, 208), (187, 172, 175, 190), (192, 169, 174, 189), (186, 171, 173, 188), (190, 175, 169, 192), (188, 173, 172, 187), (191, 176, 171, 186), (189, 174, 170, 185), (185, 170, 176, 191), (172, 180, 183, 175), (169, 177, 182, 174), (171, 179, 181, 173), (175, 183, 177, 169), (173, 181, 180, 172), (176, 184, 179, 171), (174, 182, 178, 170), (170, 178, 184, 176), (161, 185, 191, 167), (165, 189, 185, 161), (167, 191, 186, 162), (164, 188, 187, 163), (166, 190, 192, 168), (162, 186, 188, 164), (168, 192, 189, 165), (163, 187, 190, 166), (209, 193, 199, 215), (213, 197, 193, 209), (215, 199, 194, 210), (212, 196, 195, 211), (214, 198, 200, 216), (210, 194, 196, 212), (216, 200, 197, 213), (211, 195, 198, 214), (193, 202, 208, 199), (197, 206, 202, 193), (199, 208, 203, 194), (196, 205, 204, 195), (198, 207, 201, 200), (194, 203, 205, 196), (200, 201, 206, 197), (195, 204, 207, 198), (36, 211, 214, 58), (32, 216, 213, 48), (38, 210, 212, 50), (58, 214, 216, 32), (50, 212, 211, 36), (56, 215, 210, 38), (48, 213, 209, 34), (34, 209, 215, 56), (230, 229, 218, 226, 228, 239, 227, 220, 217, 219, 238, 49, 33, 59)])
me_cube_001.polygons.foreach_set('use_smooth', [0, 0, 0, 0, 0, 0, 0, 0, 0, 0, 0, 0, 0, 0, 0, 0, 0, 0, 0, 0, 0, 0, 0, 0, 0, 0, 0, 0, 0, 0, 0, 0, 0, 1, 1, 1, 1, 1, 1, 1, 1, 1, 1, 1, 1, 1, 1, 1, 1, 1, 1, 1, 1, 1, 1, 1, 1, 1, 1, 1, 1, 1, 1, 1, 1, 1, 1, 1, 1, 1, 1, 1, 1, 1, 1, 1, 1, 1, 1, 1, 1, 1, 1, 1, 1, 1, 1, 1, 1, 1, 1, 1, 1, 1, 1, 1, 1, 1, 1, 1, 1, 1, 1, 1, 1, 1, 1, 1, 1, 1, 1, 1, 1, 1, 1, 1, 1, 1, 1, 1, 1, 1, 1, 1, 1, 1, 1, 1, 1, 1, 1, 1, 1, 1, 1, 1, 1, 1, 1, 1, 1, 1, 1, 1, 1, 1, 1, 1, 1, 1, 1, 1, 1, 1, 1, 1, 1, 1, 1, 1, 1, 1, 1, 1, 1, 1, 1, 1, 1, 1, 1, 1, 1, 1, 1, 1, 1, 1, 1, 1, 1, 1, 1, 1, 1, 1, 1, 1, 1, 1, 1, 1, 1, 1, 1, 1, 1, 1, 1, 1, 1, 1, 1, 1, 1, 1, 1, 1, 1, 1, 1, 1, 1, 1, 1, 1, 1])
me_cube_001.use_remesh_preserve_volume = False
me_cube_001.use_remesh_preserve_attributes = False
me_cube_001.use_mirror_vertex_groups = False
me_cube_001.update()
me_cube = bpy.data.meshes.new('Cube')
me_cube.from_pydata([(3.149, 2.144, 0.4661), (3.149, -2.197, 0.4661), (-3.118, -2.197, 0.4661), (-3.118, 2.144, 0.4661), (3.036, 2.066, 0.547), (3.036, -2.119, 0.547), (-3.005, -2.119, 0.547), (-3.005, 2.066, 0.547), (3.129, 2.13, 0.5123), (3.129, -2.183, 0.5123), (-3.098, -2.183, 0.5123), (-3.098, 2.13, 0.5123), (3.037, 2.064, 0.5778), (3.037, -2.121, 0.5778), (-3.005, -2.121, 0.5778), (-3.005, 2.064, 0.5778), (-2.942, -1.476, 0.01934), (-2.942, -1.476, 0.4778), (2.973, -1.476, 0.01934), (2.973, -1.476, 0.4778), (-2.942, 1.473, 0.4778), (2.973, 1.473, 0.01934), (-2.942, 1.473, 0.01934), (2.973, 1.473, 0.4778), (-2.501, 1.912, 0.01934), (-2.501, 1.912, 0.4778), (-2.501, -1.965, 0.01934), (-2.501, -1.965, 0.4778), (-2.501, -1.476, 0.4778), (-2.501, -1.476, 0.01934), (-2.501, 1.473, 0.01934), (-2.501, 1.473, 0.4778), (2.522, 1.912, 0.4778), (2.522, -1.965, 0.01934), (2.522, -1.476, 0.4778), (2.522, 1.473, 0.4778), (2.522, 1.912, 0.01934), (2.522, -1.965, 0.4778), (2.522, -1.476, 0.01934), (2.522, 1.473, 0.01934), (-2.851, -1.906, 0.4661), (-2.851, -1.906, 0.5778), (-2.829, -1.958, 0.4661), (-2.829, -1.958, 0.5778), (-2.85, -1.894, 0.4661), (-2.85, -1.894, 0.5778), (-2.85, -1.917, 0.4661), (-2.85, -1.917, 0.5778), (-2.815, -1.963, 0.4661), (-2.815, -1.963, 0.5778), (-2.845, -1.874, 0.4661), (-2.845, -1.874, 0.5778), (-2.848, -1.884, 0.4661), (-2.848, -1.884, 0.5778), (-2.815, -1.848, 0.4661), (-2.815, -1.848, 0.5778), (-2.835, -1.953, 0.4661), (-2.835, -1.953, 0.5778), (-2.848, -1.927, 0.4661), (-2.848, -1.927, 0.5778), (-2.841, -1.946, 0.4661), (-2.841, -1.946, 0.5778), (-2.822, -1.962, 0.4661), (-2.822, -1.962, 0.5778), (-2.841, -1.865, 0.4661), (-2.841, -1.865, 0.5778), (-2.835, -1.858, 0.4661), (-2.835, -1.858, 0.5778), (-2.822, -1.849, 0.4661), (-2.822, -1.849, 0.5778), (-2.829, -1.853, 0.4661), (-2.829, -1.853, 0.5778), (-2.802, -1.958, 0.4661), (-2.802, -1.958, 0.5778), (-2.808, -1.962, 0.4661), (-2.808, -1.962, 0.5778), (-2.808, -1.849, 0.4661), (-2.808, -1.849, 0.5778), (-2.845, -1.937, 0.4661), (-2.845, -1.937, 0.5778), (-2.832, 1.953, 0.4661), (-2.832, 1.953, 0.5778), (-2.827, 1.962, 0.4661), (-2.827, 1.962, 0.5778), (-2.837, 1.932, 0.4661), (-2.837, 1.932, 0.5778), (-2.835, 1.943, 0.4661), (-2.835, 1.943, 0.5778), (-2.838, 1.921, 0.4661), (-2.838, 1.921, 0.5778), (-2.837, 1.91, 0.4661), (-2.837, 1.91, 0.5778), (-2.835, 1.899, 0.4661), (-2.835, 1.899, 0.5778), (-2.832, 1.889, 0.4661), (-2.832, 1.889, 0.5778), (-2.827, 1.881, 0.4661), (-2.827, 1.881, 0.5778), (-2.795, -1.858, 0.4661), (-2.795, -1.858, 0.5778), (-2.802, -1.853, 0.4661), (-2.802, -1.853, 0.5778), (-2.79, -1.865, 0.4661), (-2.79, -1.865, 0.5778), (-2.782, -1.884, 0.4661), (-2.782, -1.884, 0.5778), (-2.786, -1.937, 0.4661), (-2.786, -1.937, 0.5778), (-2.782, -1.927, 0.4661), (-2.782, -1.927, 0.5778), (-2.786, -1.874, 0.4661), (-2.786, -1.874, 0.5778), (-2.795, -1.953, 0.4661), (-2.795, -1.953, 0.5778), (-2.79, -1.946, 0.4661), (-2.79, -1.946, 0.5778), (-2.809, 1.977, 0.4661), (-2.809, 1.977, 0.5778), (-2.802, 1.978, 0.4661), (-2.802, 1.978, 0.5778), (-2.795, 1.977, 0.4661), (-2.795, 1.977, 0.5778), (-2.816, 1.974, 0.4661), (-2.816, 1.974, 0.5778), (-2.822, 1.969, 0.4661), (-2.822, 1.969, 0.5778), (-2.822, 1.873, 0.4661), (-2.822, 1.873, 0.5778), (-2.816, 1.868, 0.4661), (-2.816, 1.868, 0.5778), (-2.795, 1.865, 0.4661), (-2.795, 1.865, 0.5778), (-2.809, 1.865, 0.4661), (-2.809, 1.865, 0.5778), (-2.802, 1.864, 0.4661), (-2.802, 1.864, 0.5778), (-2.78, -1.906, 0.4661), (-2.78, -1.906, 0.5778), (-2.78, -1.894, 0.4661), (-2.78, -1.894, 0.5778), (-2.78, -1.917, 0.4661), (-2.78, -1.917, 0.5778), (2.79, 1.899, 0.4661), (2.79, 1.899, 0.5778), (2.79, 1.91, 0.4661), (2.79, 1.91, 0.5778), (2.792, 1.921, 0.4661), (2.792, 1.921, 0.5778), (2.79, 1.888, 0.4661), (2.79, 1.888, 0.5778), (-2.766, 1.921, 0.4661), (-2.766, 1.921, 0.5778), (-2.769, 1.899, 0.4661), (-2.769, 1.899, 0.5778), (-2.767, 1.91, 0.4661), (-2.767, 1.91, 0.5778), (-2.767, 1.932, 0.4661), (-2.767, 1.932, 0.5778), (-2.769, 1.943, 0.4661), (-2.769, 1.943, 0.5778), (-2.777, 1.962, 0.4661), (-2.777, 1.962, 0.5778), (-2.772, 1.889, 0.4661), (-2.772, 1.889, 0.5778), (-2.772, 1.953, 0.4661), (-2.772, 1.953, 0.5778), (-2.782, 1.969, 0.4661), (-2.782, 1.969, 0.5778), (-2.777, 1.881, 0.4661), (-2.777, 1.881, 0.5778), (-2.782, 1.873, 0.4661), (-2.782, 1.873, 0.5778), (-2.788, 1.974, 0.4661), (-2.788, 1.974, 0.5778), (-2.788, 1.868, 0.4661), (-2.788, 1.868, 0.5778), (2.839, 1.952, 0.4661), (2.839, 1.952, 0.5778), (2.8, 1.859, 0.4661), (2.8, 1.859, 0.5778), (2.833, 1.843, 0.4661), (2.833, 1.843, 0.5778), (2.826, 1.842, 0.4661), (2.826, 1.842, 0.5778), (2.792, 1.877, 0.4661), (2.792, 1.877, 0.5778), (2.851, 1.859, 0.4661), (2.851, 1.859, 0.5778), (2.845, 1.852, 0.4661), (2.845, 1.852, 0.5778), (2.826, 1.956, 0.4661), (2.826, 1.956, 0.5778), (2.8, 1.94, 0.4661), (2.8, 1.94, 0.5778), (2.833, 1.955, 0.4661), (2.833, 1.955, 0.5778), (2.806, 1.947, 0.4661), (2.806, 1.947, 0.5778), (2.839, 1.846, 0.4661), (2.839, 1.846, 0.5778), (2.819, 1.843, 0.4661), (2.819, 1.843, 0.5778), (2.812, 1.846, 0.4661), (2.812, 1.846, 0.5778), (2.806, 1.852, 0.4661), (2.806, 1.852, 0.5778), (2.812, 1.952, 0.4661), (2.812, 1.952, 0.5778), (2.819, 1.955, 0.4661), (2.819, 1.955, 0.5778), (2.796, 1.867, 0.4661), (2.796, 1.867, 0.5778), (2.796, 1.931, 0.4661), (2.796, 1.931, 0.5778), (2.845, 1.947, 0.4661), (2.845, 1.947, 0.5778), (2.851, 1.94, 0.4661), (2.851, 1.94, 0.5778), (2.861, 1.91, 0.4661), (2.861, 1.91, 0.5778), (2.855, 1.931, 0.4661), (2.855, 1.931, 0.5778), (2.859, 1.921, 0.4661), (2.859, 1.921, 0.5778), (2.861, 1.899, 0.4661), (2.861, 1.899, 0.5778), (2.861, 1.888, 0.4661), (2.861, 1.888, 0.5778), (2.859, 1.877, 0.4661), (2.859, 1.877, 0.5778), (2.855, 1.867, 0.4661), (2.855, 1.867, 0.5778), (2.825, -1.883, 0.4661), (2.825, -1.883, 0.5778), (2.823, -1.893, 0.4661), (2.823, -1.893, 0.5778), (2.822, -1.904, 0.4661), (2.822, -1.904, 0.5778), (2.825, -1.926, 0.4661), (2.825, -1.926, 0.5778), (2.823, -1.916, 0.4661), (2.823, -1.916, 0.5778), (2.828, -1.936, 0.4661), (2.828, -1.936, 0.5778), (2.844, -1.852, 0.4661), (2.844, -1.852, 0.5778), (2.851, -1.848, 0.4661), (2.851, -1.848, 0.5778), (2.858, -1.962, 0.4661), (2.858, -1.962, 0.5778), (2.833, -1.864, 0.4661), (2.833, -1.864, 0.5778), (2.851, -1.961, 0.4661), (2.851, -1.961, 0.5778), (2.828, -1.873, 0.4661), (2.828, -1.873, 0.5778), (2.865, -1.848, 0.4661), (2.865, -1.848, 0.5778), (2.858, -1.847, 0.4661), (2.858, -1.847, 0.5778), (2.878, -1.857, 0.4661), (2.878, -1.857, 0.5778), (2.872, -1.852, 0.4661), (2.872, -1.852, 0.5778), (2.844, -1.957, 0.4661), (2.844, -1.957, 0.5778), (2.838, -1.857, 0.4661), (2.838, -1.857, 0.5778), (2.865, -1.961, 0.4661), (2.865, -1.961, 0.5778), (2.872, -1.957, 0.4661), (2.872, -1.957, 0.5778), (2.833, -1.945, 0.4661), (2.833, -1.945, 0.5778), (2.838, -1.952, 0.4661), (2.838, -1.952, 0.5778), (2.878, -1.952, 0.4661), (2.878, -1.952, 0.5778), (2.891, -1.883, 0.4661), (2.891, -1.883, 0.5778), (2.893, -1.893, 0.4661), (2.893, -1.893, 0.5778), (2.883, -1.945, 0.4661), (2.883, -1.945, 0.5778), (2.894, -1.904, 0.4661), (2.894, -1.904, 0.5778), (2.891, -1.926, 0.4661), (2.891, -1.926, 0.5778), (2.893, -1.916, 0.4661), (2.893, -1.916, 0.5778), (2.888, -1.936, 0.4661), (2.888, -1.936, 0.5778), (2.883, -1.864, 0.4661), (2.883, -1.864, 0.5778), (2.888, -1.873, 0.4661), (2.888, -1.873, 0.5778)], [], [(0, 224, 218, 222, 220, 216, 214, 176, 194, 190, 208, 206, 196, 192, 212, 146, 144, 142, 3), (6, 5, 13, 14), (8, 4, 5, 9), (9, 5, 6, 10), (10, 6, 7, 11), (8, 0, 3, 11), (4, 8, 11, 7), (2, 10, 11, 3), (1, 9, 10, 2), (0, 8, 9, 1), (12, 15, 89, 85, 87, 81, 83, 125, 123, 117, 119, 121, 173, 167, 161, 165, 159, 157, 151), (5, 4, 12, 13), (7, 6, 14, 15), (4, 7, 15, 12), (30, 22, 20, 31), (38, 34, 37, 33), (31, 20, 17, 28), (39, 21, 18, 38), (21, 23, 19, 18), (30, 31, 25, 24), (39, 35, 23, 21), (16, 17, 20, 22), (32, 25, 31, 35), (22, 30, 29, 16), (35, 31, 28, 34), (34, 28, 27, 37), (33, 37, 27, 26), (34, 38, 18, 19), (23, 35, 34, 19), (39, 36, 32, 35), (24, 36, 39, 30), (30, 39, 38, 29), (29, 38, 33, 26), (24, 25, 32, 36), (27, 28, 29, 26), (29, 28, 17, 16), (242, 243, 273, 272), (88, 89, 91, 90), (114, 115, 107, 106), (272, 273, 275, 274), (202, 203, 201, 200), (176, 177, 195, 194), (110, 111, 103, 102), (76, 77, 55, 54), (234, 235, 237, 236), (100, 101, 77, 76), (166, 167, 173, 172), (286, 287, 289, 288), (46, 47, 59, 58), (70, 71, 67, 66), (72, 73, 113, 112), (144, 145, 143, 142), (98, 99, 101, 100), (218, 219, 223, 222), (180, 181, 199, 198), (3, 142, 150, 156, 158, 164, 160, 166, 172, 120, 118, 116, 122, 124, 82, 80, 86, 84, 88), (88, 90, 92, 94, 96, 126, 128, 132, 134, 130, 174, 170, 168, 162, 152, 154, 150, 142, 148, 184, 210, 178, 204, 202, 200, 182, 180, 198, 188, 186, 230, 228, 226, 224, 0, 1, 284, 280, 278, 294, 292, 260, 262, 256, 258, 246, 244, 266, 250, 254, 232, 234, 236, 136, 138, 104, 110, 102, 98, 100, 76, 54, 68, 70, 66, 64, 50, 52, 44, 40, 2, 3), (2, 40, 46, 58, 78, 60, 56, 42, 62, 48, 74, 72, 112, 114, 106, 108, 140, 136, 236, 240, 238, 242, 272, 274, 264, 252, 248, 268, 270, 276, 282, 290, 286, 288, 284, 1), (174, 175, 171, 170), (122, 123, 125, 124), (146, 147, 145, 144), (214, 215, 177, 176), (240, 241, 239, 238), (192, 193, 213, 212), (270, 271, 277, 276), (54, 55, 69, 68), (250, 251, 255, 254), (68, 69, 71, 70), (82, 83, 81, 80), (160, 161, 167, 166), (170, 171, 169, 168), (292, 293, 261, 260), (228, 229, 227, 226), (142, 143, 149, 148), (112, 113, 115, 114), (258, 259, 247, 246), (152, 153, 155, 154), (256, 257, 259, 258), (188, 189, 187, 186), (106, 107, 109, 108), (52, 53, 45, 44), (262, 263, 257, 256), (108, 109, 141, 140), (212, 213, 147, 146), (226, 227, 225, 224), (194, 195, 191, 190), (151, 155, 153, 163, 169, 171, 175, 131, 135, 133, 129, 127, 97, 95, 93, 91, 89, 15, 14, 41, 45, 53, 51, 65, 67, 71, 69, 55, 77, 101, 99, 103, 111, 105, 139, 137, 237, 235, 233, 255, 251, 267, 245, 247, 259, 257, 263, 261, 293, 295, 279, 281, 285, 13, 12, 225, 227, 229, 231, 187, 189, 199, 181, 183, 201, 203, 205, 179, 211, 185, 149, 143), (143, 145, 147, 213, 193, 197, 207, 209, 191, 195, 177, 215, 217, 221, 223, 219, 225, 12, 151), (13, 285, 289, 287, 291, 283, 277, 271, 269, 249, 253, 265, 275, 273, 243, 239, 241, 237, 137, 141, 109, 107, 115, 113, 73, 75, 49, 63, 43, 57, 61, 79, 59, 47, 41, 14), (92, 93, 95, 94), (204, 205, 203, 202), (280, 281, 279, 278), (230, 231, 229, 228), (190, 191, 209, 208), (74, 75, 73, 72), (252, 253, 249, 248), (126, 127, 129, 128), (278, 279, 295, 294), (40, 41, 47, 46), (116, 117, 123, 122), (238, 239, 243, 242), (120, 121, 119, 118), (178, 179, 205, 204), (196, 197, 193, 192), (128, 129, 133, 132), (206, 207, 197, 196), (102, 103, 99, 98), (276, 277, 283, 282), (254, 255, 233, 232), (86, 87, 85, 84), (248, 249, 269, 268), (64, 65, 51, 50), (246, 247, 245, 244), (164, 165, 161, 160), (44, 45, 41, 40), (294, 295, 293, 292), (84, 85, 89, 88), (264, 265, 253, 252), (208, 209, 207, 206), (134, 135, 131, 130), (90, 91, 93, 92), (290, 291, 287, 286), (266, 267, 251, 250), (150, 151, 157, 156), (60, 61, 57, 56), (48, 49, 75, 74), (156, 157, 159, 158), (148, 149, 185, 184), (50, 51, 53, 52), (58, 59, 79, 78), (154, 155, 151, 150), (138, 139, 105, 104), (80, 81, 87, 86), (244, 245, 267, 266), (282, 283, 291, 290), (96, 97, 127, 126), (118, 119, 117, 116), (104, 105, 111, 110), (184, 185, 211, 210), (42, 43, 63, 62), (182, 183, 181, 180), (158, 159, 165, 164), (274, 275, 265, 264), (130, 131, 175, 174), (200, 201, 183, 182), (198, 199, 189, 188), (56, 57, 43, 42), (210, 211, 179, 178), (132, 133, 135, 134), (172, 173, 121, 120), (220, 221, 217, 216), (186, 187, 231, 230), (136, 137, 139, 138), (168, 169, 163, 162), (140, 141, 137, 136), (284, 285, 281, 280), (78, 79, 61, 60), (66, 67, 65, 64), (260, 261, 263, 262), (216, 217, 215, 214), (288, 289, 285, 284), (62, 63, 49, 48), (224, 225, 219, 218), (162, 163, 153, 152), (124, 125, 83, 82), (268, 269, 271, 270), (236, 237, 241, 240), (222, 223, 221, 220), (94, 95, 97, 96), (232, 233, 235, 234)])
me_cube.materials.append(mat_material)
me_cube.use_remesh_preserve_volume = False
me_cube.use_remesh_preserve_attributes = False
me_cube.use_mirror_vertex_groups = False
me_cube.update()

# ---- objects
ob_nail = bpy.data.objects.new('Nail', me_cylinder)
ob_tableleg3 = bpy.data.objects.new('TableLeg3', me_cube_004)
ob_tableleg2 = bpy.data.objects.new('TableLeg2', me_cube_003)
ob_tableleg1 = bpy.data.objects.new('TableLeg1', me_cube_002)
ob_tableleg0 = bpy.data.objects.new('TableLeg0', me_cube_001)
ob_tabletop = bpy.data.objects.new('TableTop', me_cube)

# ---- transforms, parenting, visibility, modifiers, constraints
ob_nail.location = (0.0, 0.0, -2.662)
ob_nail.scale = (1.148, 1.148, 0.531)
ob_nail.hide_viewport = True
ob_nail.lineart.crease_threshold = 0.0
ob_tableleg3.location = (0.0, 0.0, 0.0)
ob_tableleg3.rotation_euler = (0.0, 0.0, 1.571)
ob_tableleg3.scale = (1.467, 1.442, 1.324)
ob_tableleg3.hide_viewport = True
ob_tableleg3.lineart.crease_threshold = 0.0
ob_tableleg2.location = (0.0, 0.0, 0.0)
ob_tableleg2.rotation_euler = (0.0, 0.0, 1.571)
ob_tableleg2.scale = (1.467, 1.442, 1.324)
ob_tableleg2.hide_viewport = True
ob_tableleg2.lineart.crease_threshold = 0.0
ob_tableleg1.location = (0.0, 0.0, 0.0)
ob_tableleg1.rotation_euler = (0.0, 0.0, 1.571)
ob_tableleg1.scale = (1.467, 1.442, 1.324)
ob_tableleg1.hide_viewport = True
ob_tableleg1.lineart.crease_threshold = 0.0
ob_tableleg0.location = (0.0, 0.0, -80.61)
ob_tableleg0.rotation_euler = (0.0, 0.0, 1.571)
ob_tableleg0.scale = (1.467, 1.442, 1.324)
ob_tableleg0.lineart.crease_threshold = 0.0
ob_tabletop.location = (0.0, 0.0, 0.0)
ob_tabletop.rotation_euler = (0.0, 0.0, 1.571)
ob_tabletop.scale = (33.51, 23.04, 21.49)
ob_tabletop.lock_rotations_4d = False
ob_tabletop.empty_display_type = 'ARROWS'
ob_tabletop.hide_viewport = True
ob_tabletop.lineart.crease_threshold = 0.0

# ---- collection membership
col_collection_1.objects.link(ob_nail)
col_collection_1.objects.link(ob_tableleg3)
col_collection_1.objects.link(ob_tableleg2)
col_collection_1.objects.link(ob_tableleg1)
col_collection_1.objects.link(ob_tableleg0)
col_collection_1.objects.link(ob_tabletop)

# ---- scene / render settings (as saved in the file)
scene.frame_start = 1; scene.frame_end = 250; scene.frame_set(1)
scene.render.engine = 'BLENDER_EEVEE_NEXT'
scene.render.resolution_percentage = 50
scene.render.dither_intensity = 0.0
scene.cycles.use_denoising = False
scene.cycles.samples = 128
scene.cycles.sampling_pattern = 'TABULATED_SOBOL'
scene.cycles.use_adaptive_sampling = False
scene.cycles.use_light_tree = False
scene.cycles.blur_glossy = 0.0
scene.cycles.sample_clamp_indirect = 0.0
scene.view_settings.view_transform = 'Standard'
scene.unit_settings.scale_length = 0.01
bpy.context.view_layer.update()

# ---- added for rendering (the .blend has no active camera and no usable light): camera, sun
cam_auto = bpy.data.cameras.new('AutoCamera')
cam_auto.lens = 50.0
cam_auto.sensor_width = 36.0
cam_auto.clip_end = 3354.21
ob_auto_camera = bpy.data.objects.new('AutoCamera', cam_auto)
scene.collection.objects.link(ob_auto_camera)
ob_auto_camera.location = (191.116, -205.141, 128.384)
ob_auto_camera.rotation_euler = (1.09748, -7.21219e-08, 0.694738)
scene.camera = ob_auto_camera
light_auto_sun = bpy.data.lights.new('AutoSun', 'SUN')
light_auto_sun.energy = 3.0
light_auto_sun.angle = 0.0523599
ob_auto_sun = bpy.data.objects.new('AutoSun', light_auto_sun)
scene.collection.objects.link(ob_auto_sun)
ob_auto_sun.rotation_euler = (0.872665, 0.174533, 0.523599)
bpy.context.view_layer.update()
